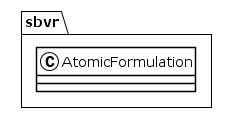

The diagram above was rendered by PlantUML. Its source (embedded in the PNG):
@startuml
!theme plain
package sbvr {
class AtomicFormulation {
}
}
@enduml